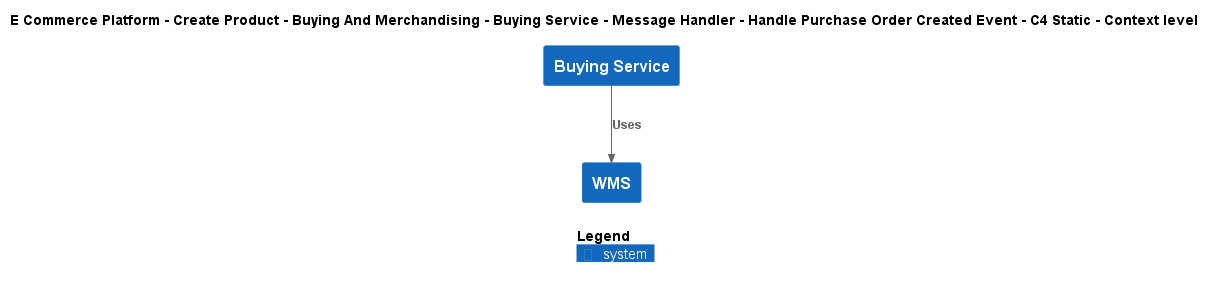

The diagram above was rendered by PlantUML. Its source (embedded in the PNG):
@startuml
!include ..\..\..\..\..\..\..\..\..\.c4s\C4_Context.puml

AddElementTag("c4interflow:lifecycle:new", $bgColor=green, $fontColor=#ffffff, $borderColor=green, $shadowing="False")
AddElementTag("c4interflow:lifecycle:changed", $bgColor=orange, $fontColor=#ffffff, $borderColor=orange, $shadowing="False")
AddElementTag("c4interflow:lifecycle:removed", $bgColor=red, $fontColor=#ffffff, $borderColor=red, $shadowing="False")

AddRelTag("c4interflow:lifecycle:new", $textColor=green, $lineColor=green)
AddRelTag("c4interflow:lifecycle:changed", $textColor=orange, $lineColor=orange)
AddRelTag("c4interflow:lifecycle:removed", $textColor=red, $lineColor=red)

SHOW_PERSON_PORTRAIT()
LAYOUT_TOP_DOWN()

skinparam linetype polyline

title E Commerce Platform - Create Product - Buying And Merchandising - Buying Service - Message Handler - Handle Purchase Order Created Event - C4 Static - Context level

System(ECommercePlatform.CreateProduct.BuyingAndMerchandising.SoftwareSystems.BuyingService, "Buying Service", "")
System(ECommercePlatform.Deliver.Fulfilment.SoftwareSystems.WMS, "WMS", "")

Rel(ECommercePlatform.CreateProduct.BuyingAndMerchandising.SoftwareSystems.BuyingService, ECommercePlatform.Deliver.Fulfilment.SoftwareSystems.WMS, "Uses")


SHOW_LEGEND()
@enduml